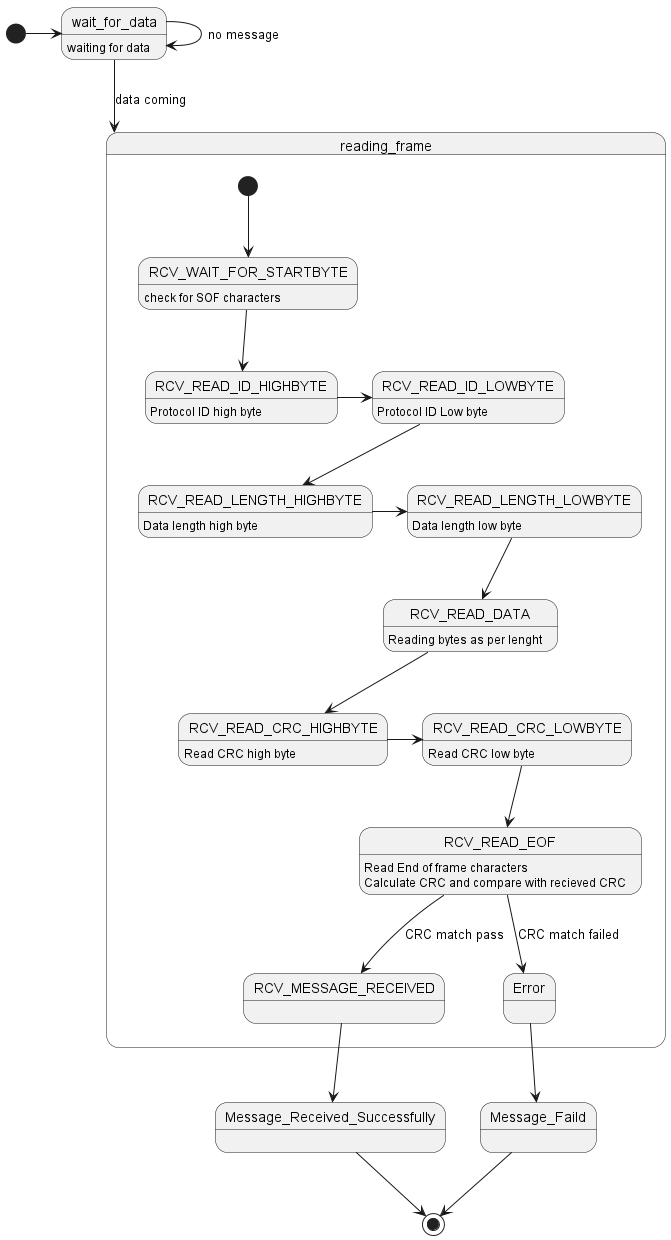

The diagram above was rendered by PlantUML. Its source (embedded in the PNG):
@startuml

[*] -> wait_for_data
wait_for_data : waiting for data
wait_for_data --> wait_for_data : no message
wait_for_data --> reading_frame : data coming
state reading_frame {
    [*] --> RCV_WAIT_FOR_STARTBYTE

    RCV_WAIT_FOR_STARTBYTE: check for SOF characters
    RCV_WAIT_FOR_STARTBYTE --> RCV_READ_ID_HIGHBYTE
    
    RCV_READ_ID_HIGHBYTE : Protocol ID high byte
    RCV_READ_ID_HIGHBYTE -> RCV_READ_ID_LOWBYTE 
    
    RCV_READ_ID_LOWBYTE : Protocol ID Low byte
    RCV_READ_ID_LOWBYTE --> RCV_READ_LENGTH_HIGHBYTE
    
    RCV_READ_LENGTH_HIGHBYTE : Data length high byte
    RCV_READ_LENGTH_HIGHBYTE -> RCV_READ_LENGTH_LOWBYTE

    RCV_READ_LENGTH_LOWBYTE : Data length low byte
    RCV_READ_LENGTH_LOWBYTE --> RCV_READ_DATA
    
    RCV_READ_DATA : Reading bytes as per lenght
    RCV_READ_DATA --> RCV_READ_CRC_HIGHBYTE

    RCV_READ_CRC_HIGHBYTE : Read CRC high byte
    RCV_READ_CRC_HIGHBYTE -> RCV_READ_CRC_LOWBYTE
    
    RCV_READ_CRC_LOWBYTE : Read CRC low byte
    RCV_READ_CRC_LOWBYTE --> RCV_READ_EOF

    RCV_READ_EOF : Read End of frame characters
    RCV_READ_EOF : Calculate CRC and compare with recieved CRC

    RCV_READ_EOF --> RCV_MESSAGE_RECEIVED : CRC match pass
    RCV_READ_EOF --> Error : CRC match failed

}

RCV_MESSAGE_RECEIVED --> Message_Received_Successfully
Error --> Message_Faild

Message_Received_Successfully --> [*]
Message_Faild --> [*]

@enduml